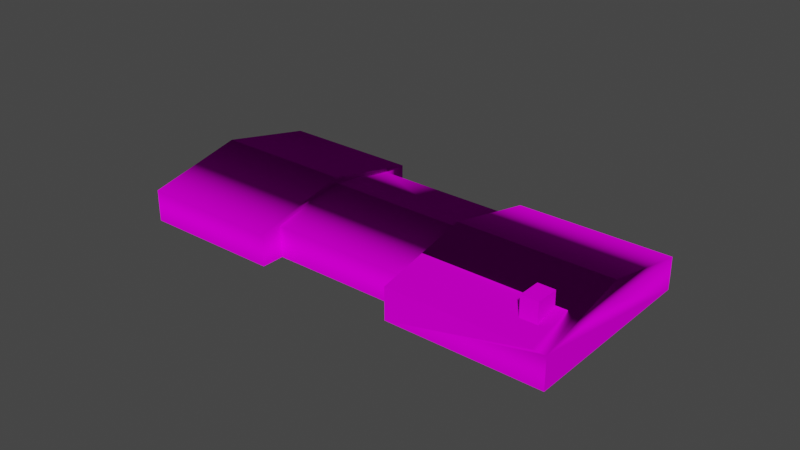 # Source: object.blend  (saved by Blender 2.82.7; exported with 4.5.12 LTS)
import bpy
from mathutils import Matrix  # noqa: F401  (used for matrix-valued properties, if any)

bpy.ops.wm.read_factory_settings(use_empty=True)
scene = bpy.context.scene
scene.name = 'Scene'

# ---- collections
col_collection = bpy.data.collections.new('Collection'); scene.collection.children.link(col_collection)

# ---- images (referenced by path relative to the original .blend; pixels are not part of the script)
import os
ASSET_DIR = os.environ.get("B2B_ASSET_DIR", "")  # directory of the original .blend (textures are referenced by path, not embedded)
HERE = os.path.dirname(os.path.abspath(__file__))  # packed textures are extracted next to this script under _unpacked/

def load_image(name, relpath, width, height, colorspace="sRGB"):
    """Load a texture the original file referenced (path relative to the .blend, or extracted next to this script)."""
    p = next((c for c in (os.path.join(HERE, relpath), os.path.join(ASSET_DIR, relpath)) if relpath and os.path.exists(c)), "")
    if p:
        img = bpy.data.images.load(p, check_existing=True)
        img.name = name
    else:  # same state as the original file: an image datablock whose file is absent (Cycles renders it pink)
        img = bpy.data.images.new(name, width, height)
        img.source = "FILE"
        img.filepath = "//" + (relpath or name)
    img.colorspace_settings.name = colorspace
    return img
img_ebfs6_png = load_image('EBFS6.png', 'EBFS6.png', 1024, 1024, 'sRGB')

# ---- materials (node trees are filled in below, after node groups)
mat_default_002 = bpy.data.materials.new('Default.002')
mat_default_002.use_transparent_shadow = False
mat_default_002.diffuse_color = (1.0, 1.0, 1.0, 1.0)
mat_default_002.roughness = 0.0
mat_default_002.specular_intensity = 0.0

# ---- node groups
ng_auto_smooth = bpy.data.node_groups.new('Auto Smooth', 'GeometryNodeTree')
_s = ng_auto_smooth.interface.new_socket(name='Geometry', in_out='OUTPUT', socket_type='NodeSocketGeometry')
_s = ng_auto_smooth.interface.new_socket(name='Geometry', in_out='INPUT', socket_type='NodeSocketGeometry')
_s = ng_auto_smooth.interface.new_socket(name='Angle', in_out='INPUT', socket_type='NodeSocketFloat')
_s.subtype = 'ANGLE'
_s.min_value = 0.0
_s.max_value = 3.142
ng_auto_smooth.is_modifier = True
_N = ng_auto_smooth.nodes; _L = ng_auto_smooth.links
n0 = _N.new('NodeGroupOutput'); n0.name = 'Group Output'; n0.location = (480, -100)
n1 = _N.new('NodeGroupInput'); n1.name = 'Group Input'; n1.location = (-420, -300)
n2 = _N.new('NodeGroupInput'); n2.name = 'Group Input.001'; n2.location = (-60, -100)
n3 = _N.new('GeometryNodeSetShadeSmooth'); n3.name = 'Set Shade Smooth'; n3.location = (120, -100)
n3.domain = 'EDGE'
n4 = _N.new('GeometryNodeSetShadeSmooth'); n4.name = 'Set Shade Smooth.001'; n4.location = (300, -100)
n5 = _N.new('GeometryNodeInputMeshEdgeAngle'); n5.name = 'Edge Angle'; n5.location = (-420, -220)
n6 = _N.new('GeometryNodeInputEdgeSmooth'); n6.name = 'Is Edge Smooth'; n6.location = (-60, -160)
n7 = _N.new('GeometryNodeInputShadeSmooth'); n7.name = 'Is Face Smooth'; n7.location = (-240, -340)
n8 = _N.new('FunctionNodeBooleanMath'); n8.name = 'Boolean Math'; n8.location = (-60, -220)
n9 = _N.new('FunctionNodeCompare'); n9.name = 'Compare'; n9.location = (-240, -180)
n9.operation = 'LESS_EQUAL'
_L.new(n5.outputs[0], n9.inputs[0])
_L.new(n4.outputs[0], n0.inputs[0])
_L.new(n1.outputs[1], n9.inputs[1])
_L.new(n9.outputs[0], n8.inputs[0])
_L.new(n7.outputs[0], n8.inputs[1])
_L.new(n2.outputs[0], n3.inputs[0])
_L.new(n6.outputs[0], n3.inputs[1])
_L.new(n3.outputs[0], n4.inputs[0])
_L.new(n8.outputs[0], n3.inputs[2])
n0.is_active_output = True

# ---- material node trees
mat_default_002.use_nodes = True; mat_default_002.node_tree.nodes.clear()
_N = mat_default_002.node_tree.nodes; _L = mat_default_002.node_tree.links
n0 = _N.new('ShaderNodeOutputMaterial'); n0.name = 'Material Output'; n0.location = (300, 300)
n1 = _N.new('ShaderNodeBsdfPrincipled'); n1.name = 'Principled BSDF'; n1.location = (10, 300)
n1.distribution = 'GGX'
n1.subsurface_method = 'BURLEY'
n1.inputs[3].default_value = 1.45
n1.inputs[13].default_value = 0.0
n1.inputs[27].default_value = (0.0, 0.0, 0.0, 1.0)
n1.inputs[28].default_value = 1.0
n2 = _N.new('ShaderNodeTexImage'); n2.name = 'Image Texture'; n2.location = (0, 0)
n2.image = img_ebfs6_png
_L.new(n1.outputs[0], n0.inputs[0])
_L.new(n2.outputs[0], n1.inputs[0])
n0.is_active_output = True

# ---- world
world_world = bpy.data.worlds.new('World'); scene.world = world_world
world_world.use_nodes = True; world_world.node_tree.nodes.clear()
_N = world_world.node_tree.nodes; _L = world_world.node_tree.links
n0 = _N.new('ShaderNodeOutputWorld'); n0.name = 'World Output'; n0.location = (300, 300)
n1 = _N.new('ShaderNodeBackground'); n1.name = 'Background'; n1.location = (10, 300)
n1.inputs[0].default_value = (0.05088, 0.05088, 0.05088, 1.0)
_L.new(n1.outputs[0], n0.inputs[0])
n0.is_active_output = True
world_world.color = (0.05088, 0.05088, 0.05088)
world_world.use_sun_shadow = False
world_world.sun_shadow_jitter_overblur = 0.0

# ---- meshes
me_poly_os_0_002 = bpy.data.meshes.new('poly_os=0.002')
me_poly_os_0_002.from_pydata([(16.15, -2.772, 7.805), (17.75, 2.772, 8.091), (15.75, 2.772, 10.04), (17.35, 2.772, 10.32), (16.15, 2.772, 7.805), (19.23, -2.772, 12.97), (7.755, -2.772, -8.135), (7.361, -2.772, -5.94), (17.75, -2.772, 8.091), (7.652, -2.772, -7.564), (4.842, -2.772, 8.126), (17.97, 0.328, 12.74), (21.27, 0.328, -5.714), (7.755, 0.328, -8.135), (4.842, 0.328, 8.126), (-6.102, 0.328, -8.351), (-7.362, 1.335, -1.318), (-5.709, 0.328, -10.55), (-8.621, 0.328, 5.714), (-20.88, 0.328, -3.74), (-22.53, 0.328, 5.488), (22.53, 0.328, -5.488), (7.361, 0.328, -5.94), (19.23, 0.328, 12.97), (20.88, 0.328, 3.74), (19.62, 2.341, 3.514), (6.102, 2.341, 1.093), (20.88, 2.341, 3.74), (6.102, 1.838, 1.093), (-7.362, 2.341, -1.318), (-7.362, 1.838, -1.318), (-20.88, 2.341, -3.74), (22.53, -2.772, -5.488), (4.449, 0.328, 10.32), (4.449, -2.772, 10.32), (7.652, 0.328, -7.564), (-8.621, -2.772, 5.714), (6.102, 0.328, 1.093), (-6.102, -2.772, -8.351), (-19.23, 0.328, -12.97), (-5.709, -2.772, -10.55), (-22.53, -2.772, 5.488), (-19.23, -2.772, -12.97), (-9.014, -2.772, 7.909), (-7.362, 0.328, -1.318), (-9.014, 0.328, 7.909), (16.95, -2.772, 12.56), (15.75, -2.772, 10.04), (17.35, -2.772, 10.32), (15.35, -2.772, 12.27)], [], [(4, 1, 0), (8, 0, 1), (4, 0, 2), (47, 2, 0), (3, 2, 48), (47, 48, 2), (8, 1, 48), (3, 48, 1), (1, 4, 3), (2, 3, 4), (47, 0, 49), (26, 11, 25), (11, 26, 33), (13, 25, 12), (25, 13, 26), (22, 15, 28), (30, 28, 15), (22, 13, 35), (28, 13, 22), (13, 28, 26), (30, 14, 28), (14, 30, 18), (14, 28, 37), (30, 28, 16), (28, 37, 16), (44, 16, 37), (15, 17, 30), (29, 30, 17), (16, 44, 30), (18, 30, 44), (44, 16, 15), (30, 15, 16), (17, 39, 29), (31, 29, 39), (29, 31, 45), (20, 45, 31), (30, 29, 18), (45, 18, 29), (19, 31, 39), (19, 20, 31), (12, 27, 21), (27, 12, 25), (28, 37, 22), (25, 23, 27), (23, 25, 11), (14, 26, 28), (26, 14, 33), (21, 27, 24), (27, 23, 24), (25, 27, 28), (27, 24, 28), (37, 28, 24), (28, 26, 25), (29, 30, 31), (30, 16, 31), (31, 16, 19), (44, 19, 16), (23, 24, 11), (24, 37, 11), (37, 14, 11), (33, 11, 14), (22, 15, 37), (44, 37, 15), (17, 39, 15), (15, 39, 44), (19, 44, 39), (21, 13, 12), (32, 13, 21), (13, 32, 6), (9, 13, 6), (13, 9, 35), (7, 35, 9), (35, 7, 22), (34, 14, 10), (14, 34, 33), (33, 34, 11), (34, 23, 11), (49, 23, 34), (46, 23, 49), (23, 46, 5), (24, 32, 21), (23, 32, 24), (32, 23, 5), (21, 12, 24), (12, 13, 24), (13, 35, 24), (35, 22, 24), (37, 24, 22), (15, 22, 38), (7, 38, 22), (14, 18, 10), (36, 10, 18), (37, 44, 14), (18, 14, 44), (40, 17, 38), (15, 38, 17), (39, 17, 42), (40, 42, 17), (39, 42, 19), (19, 42, 20), (41, 20, 42), (45, 20, 43), (41, 43, 20), (36, 18, 43), (45, 43, 18), (44, 19, 18), (18, 19, 45), (20, 45, 19)])
me_poly_os_0_002.polygons.foreach_set('use_smooth', [True] * 108)
_uv = me_poly_os_0_002.uv_layers.new(name='UVMap')
_uv.uv.foreach_set('vector', [0.2049, 0.2901, 0.2468, 0.2901, 0.2049, 0.147, 0.2468, 0.147, 0.2049, 0.147, 0.2468, 0.2901, 0.4059, 0.2901, 0.4059, 0.147, 0.3473, 0.2901, 0.3473, 0.147, 0.3473, 0.2901, 0.4059, 0.147, 0.3054, 0.2901, 0.3473, 0.2901, 0.3054, 0.147, 0.3473, 0.147, 0.3054, 0.147, 0.3473, 0.2901, 0.2468, 0.147, 0.2468, 0.2901, 0.3054, 0.147, 0.3054, 0.2901, 0.3054, 0.147, 0.2468, 0.2901, 0.4506, 0.9708, 0.4267, 0.9708, 0.4506, 0.9374, 0.4267, 0.9374, 0.4506, 0.9374, 0.4267, 0.9708, 0.0, 0.0, 0.0, 0.0, 0.0, 0.0, 0.9969, 0.5934, 0.5911, 0.8768, 0.5911, 0.5934, 0.5911, 0.8768, 0.9969, 0.5934, 0.9969, 0.8768, 0.9969, 0.31, 0.5911, 0.5934, 0.5911, 0.31, 0.5911, 0.5934, 0.9969, 0.31, 0.9969, 0.5934, 0.1197, 0.8822, 0.524, 0.8822, 0.1197, 0.6664, 0.524, 0.6664, 0.1197, 0.6664, 0.524, 0.8822, 0.1816, 0.7522, 0.1149, 0.7524, 0.1322, 0.7523, 0.3953, 0.7967, 0.1149, 0.7524, 0.1816, 0.7522, 0.1149, 0.7524, 0.3953, 0.7967, 0.3954, 0.8118, 0.524, 0.6664, 0.1197, 0.8822, 0.1197, 0.6664, 0.1197, 0.8822, 0.524, 0.6664, 0.524, 0.8822, 0.0, 0.0, 0.0, 0.0, 0.0, 0.0, 0.0, 0.0, 0.0, 0.0, 0.0, 0.0, 0.0, 0.0, 0.0, 0.0, 0.0, 0.0, 0.0, 0.0, 0.0, 0.0, 0.0, 0.0, 0.1816, 0.7522, 0.1149, 0.7524, 0.3953, 0.7967, 0.3954, 0.8118, 0.3953, 0.7967, 0.1149, 0.7524, 0.0, 0.0, 0.0, 0.0, 0.0, 0.0, 0.0, 0.0, 0.0, 0.0, 0.0, 0.0, 0.0, 0.0, 0.0, 0.0, 0.0, 0.0, 0.0, 0.0, 0.0, 0.0, 0.0, 0.0, 0.998, 0.3117, 0.592, 0.3117, 0.998, 0.5951, 0.592, 0.5951, 0.998, 0.5951, 0.592, 0.3117, 0.998, 0.5951, 0.592, 0.5951, 0.998, 0.8785, 0.592, 0.8785, 0.998, 0.8785, 0.592, 0.5951, 0.2957, 0.7911, 0.2957, 0.8061, 0.5092, 0.7453, 0.5758, 0.7452, 0.5092, 0.7453, 0.2957, 0.8061, 0.2945, 0.7518, 0.2947, 0.812, 0.5749, 0.751, 0.2945, 0.7518, 0.0142, 0.7526, 0.2947, 0.812, 0.6404, 0.3108, 0.6025, 0.5942, 0.6025, 0.3108, 0.6025, 0.5942, 0.6404, 0.3108, 0.6404, 0.5942, 0.0, 0.0, 0.0, 0.0, 0.0, 0.0, 0.6407, 0.5849, 0.6028, 0.8683, 0.6028, 0.5849, 0.6028, 0.8683, 0.6407, 0.5849, 0.6407, 0.8683, 0.5072, 0.7517, 0.2938, 0.8125, 0.2937, 0.7974, 0.2938, 0.8125, 0.5072, 0.7517, 0.5739, 0.7515, 0.5749, 0.751, 0.2947, 0.812, 0.2945, 0.7518, 0.2947, 0.812, 0.0142, 0.7526, 0.2945, 0.7518, 0.0, 0.0, 0.0, 0.0, 0.0, 0.0, 0.0, 0.0, 0.0, 0.0, 0.0, 0.0, 0.0, 0.0, 0.0, 0.0, 0.0, 0.0, 0.0, 0.0, 0.0, 0.0, 0.0, 0.0, 0.0, 0.0, 0.0, 0.0, 0.0, 0.0, 0.0, 0.0, 0.0, 0.0, 0.0, 0.0, 0.0, 0.0, 0.0, 0.0, 0.0, 0.0, 0.0, 0.0, 0.0, 0.0, 0.0, 0.0, 0.0, 0.0, 0.0, 0.0, 0.0, 0.0, 0.0, 0.0, 0.0, 0.0, 0.0, 0.0, 0.0, 0.0, 0.0, 0.0, 0.0, 0.0, 0.0, 0.0, 0.0, 0.0, 0.0, 0.0, 0.0, 0.0, 0.0, 0.0, 0.0, 0.0, 0.0, 0.0, 0.0, 0.0, 0.0, 0.0, 0.0, 0.0, 0.0, 0.0, 0.0, 0.0, 0.0, 0.0, 0.0, 0.0, 0.0, 0.0, 0.0, 0.0, 0.0, 0.0, 0.0, 0.0, 0.1496, 0.9938, 0.5934, 0.9938, 0.1875, 0.9938, 0.1496, 0.9021, 0.5934, 0.9938, 0.1496, 0.9938, 0.5934, 0.9938, 0.1496, 0.9021, 0.5934, 0.9021, 0.6105, 0.9021, 0.5934, 0.9938, 0.5934, 0.9021, 0.5934, 0.9938, 0.6105, 0.9021, 0.6105, 0.9938, 0.6593, 0.9021, 0.6105, 0.9938, 0.6105, 0.9021, 0.6105, 0.9938, 0.6593, 0.9021, 0.6593, 0.9938, 0.6593, 0.9021, 0.5934, 0.9938, 0.5934, 0.9021, 0.5934, 0.9938, 0.6593, 0.9021, 0.6593, 0.9938, 0.6593, 0.9938, 0.6593, 0.9021, 1.065, 0.9938, 0.6593, 0.9021, 1.103, 0.9938, 1.065, 0.9938, 0.9866, 0.9021, 1.103, 0.9938, 0.6593, 0.9021, 1.035, 0.9021, 1.103, 0.9938, 0.9866, 0.9021, 1.103, 0.9938, 1.035, 0.9021, 1.103, 0.9021, 0.3801, 0.9938, 0.6572, 0.9021, 0.6572, 0.9938, 0.1031, 0.9938, 0.6572, 0.9021, 0.3801, 0.9938, 0.6572, 0.9021, 0.1031, 0.9938, 0.1031, 0.9021, 0.0, 0.0, 0.0, 0.0, 0.0, 0.0, 0.0, 0.0, 0.0, 0.0, 0.0, 0.0, 0.0, 0.0, 0.0, 0.0, 0.0, 0.0, 0.0, 0.0, 0.0, 0.0, 0.0, 0.0, 0.0, 0.0, 0.0, 0.0, 0.0, 0.0, 0.255, 0.9938, 0.6593, 0.9938, 0.255, 0.9021, 0.6593, 0.9021, 0.255, 0.9021, 0.6593, 0.9938, 0.5934, 0.9938, 0.9977, 0.9938, 0.5934, 0.9021, 0.9977, 0.9021, 0.5934, 0.9021, 0.9977, 0.9938, 0.0, 0.0, 0.0, 0.0, 0.0, 0.0, 0.0, 0.0, 0.0, 0.0, 0.0, 0.0, 0.1891, 0.9021, 0.1891, 0.9938, 0.255, 0.9021, 0.255, 0.9938, 0.255, 0.9021, 0.1891, 0.9938, 0.6764, 0.9942, 1.082, 0.9942, 0.6764, 0.9026, 1.082, 0.9026, 0.6764, 0.9026, 1.082, 0.9942, 0.6764, 0.9942, 0.6764, 0.9026, 0.3993, 0.9942, 0.3993, 0.9942, 0.6764, 0.9026, 0.1223, 0.9942, 0.1223, 0.9026, 0.1223, 0.9942, 0.6764, 0.9026, 0.9977, 0.9938, 1.404, 0.9938, 0.9977, 0.9021, 1.404, 0.9021, 0.9977, 0.9021, 1.404, 0.9938, 0.9977, 0.9021, 0.9977, 0.9938, 1.064, 0.9021, 1.064, 0.9938, 1.064, 0.9021, 0.9977, 0.9938, 0.0, 0.0, 0.0, 0.0, 0.0, 0.0, 0.0, 0.0, 0.0, 0.0, 0.0, 0.0, 0.0, 0.0, 0.0, 0.0, 0.0, 0.0])
me_poly_os_0_002.materials.append(mat_default_002)
me_poly_os_0_002.use_remesh_fix_poles = True
me_poly_os_0_002.use_remesh_preserve_attributes = False
me_poly_os_0_002.use_mirror_vertex_groups = False
me_poly_os_0_002.update()

# ---- objects
ob_ebfs_secretiveplace_obj = bpy.data.objects.new('EBFS_SecretivePlace.obj', None)
ob_default_lod = bpy.data.objects.new('Default LOD', None)
ob_poly_os_0_hard__blend_yes = bpy.data.objects.new('POLY_OS=0 HARD= BLEND=yes', me_poly_os_0_002)

# ---- transforms, parenting, visibility, modifiers, constraints
ob_ebfs_secretiveplace_obj.location = (0.0, 0.0, 0.0)
ob_ebfs_secretiveplace_obj.rotation_euler = (1.571, -0.0, 0.0)
ob_ebfs_secretiveplace_obj.empty_display_size = 0.01
ob_ebfs_secretiveplace_obj.lineart.crease_threshold = 0.0
ob_default_lod.parent = ob_ebfs_secretiveplace_obj
ob_default_lod.location = (0.0, 0.0, 0.0)
ob_default_lod.empty_display_size = 0.01
ob_default_lod.lineart.crease_threshold = 0.0
ob_poly_os_0_hard__blend_yes.parent = ob_default_lod
ob_poly_os_0_hard__blend_yes.location = (0.0, 2.772, 0.0)
ob_poly_os_0_hard__blend_yes.rotation_euler = (0.0, 0.1779, -2.929e-08)
ob_poly_os_0_hard__blend_yes.show_transparent = True
ob_poly_os_0_hard__blend_yes.lineart.crease_threshold = 0.0
_m = ob_poly_os_0_hard__blend_yes.modifiers.new('Auto Smooth', 'NODES')
_m.node_group = ng_auto_smooth
_gi = [s.identifier for s in ng_auto_smooth.interface.items_tree if s.item_type == 'SOCKET' and s.in_out == 'INPUT']
_m[_gi[1]] = 0.7854  # Angle

# ---- collection membership
col_collection.objects.link(ob_ebfs_secretiveplace_obj)
col_collection.objects.link(ob_default_lod)
col_collection.objects.link(ob_poly_os_0_hard__blend_yes)

# ---- scene / render settings (as saved in the file)
scene.frame_start = 1; scene.frame_end = 250; scene.frame_set(1)
scene.render.engine = 'BLENDER_EEVEE_NEXT'
scene.cycles.use_denoising = False
scene.cycles.samples = 128
scene.cycles.sampling_pattern = 'TABULATED_SOBOL'
scene.cycles.use_adaptive_sampling = False
scene.cycles.use_light_tree = False
scene.view_settings.view_transform = 'Filmic'
bpy.context.view_layer.update()

# ---- added for rendering (the .blend has no active camera and no usable light): camera, sun
cam_auto = bpy.data.cameras.new('AutoCamera')
cam_auto.lens = 50.0
cam_auto.sensor_width = 36.0
cam_auto.clip_end = 1000.0
ob_auto_camera = bpy.data.objects.new('AutoCamera', cam_auto)
scene.collection.objects.link(ob_auto_camera)
ob_auto_camera.location = (55.1155, -66.1385, 46.8644)
ob_auto_camera.rotation_euler = (1.09748, -7.21219e-08, 0.694738)
scene.camera = ob_auto_camera
light_auto_sun = bpy.data.lights.new('AutoSun', 'SUN')
light_auto_sun.energy = 3.0
light_auto_sun.angle = 0.0523599
ob_auto_sun = bpy.data.objects.new('AutoSun', light_auto_sun)
scene.collection.objects.link(ob_auto_sun)
ob_auto_sun.rotation_euler = (0.872665, 0.174533, 0.523599)
bpy.context.view_layer.update()

